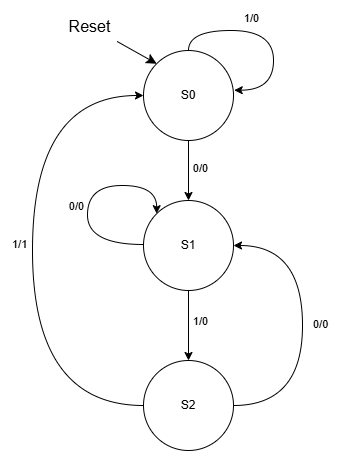

The diagram above was exported from draw.io. Its source (the exported page's mxGraphModel, read from the mxfile embedded in the PNG):
<mxGraphModel dx="939" dy="514" grid="0" gridSize="10" guides="1" tooltips="1" connect="1" arrows="1" fold="1" page="0" pageScale="1" pageWidth="827" pageHeight="1169" math="0" shadow="0">
  <root>
    <mxCell id="0" />
    <mxCell id="1" parent="0" />
    <mxCell id="Hnvg7fxV-oiBf4Ms5yEK-1" style="edgeStyle=orthogonalEdgeStyle;rounded=0;orthogonalLoop=1;jettySize=auto;html=1;entryX=0.5;entryY=0;entryDx=0;entryDy=0;" parent="1" source="Hnvg7fxV-oiBf4Ms5yEK-2" target="Hnvg7fxV-oiBf4Ms5yEK-5" edge="1">
      <mxGeometry relative="1" as="geometry" />
    </mxCell>
    <mxCell id="Hnvg7fxV-oiBf4Ms5yEK-2" value="S0" style="ellipse;whiteSpace=wrap;html=1;aspect=fixed;" parent="1" vertex="1">
      <mxGeometry x="270" y="170" width="90" height="90" as="geometry" />
    </mxCell>
    <mxCell id="Hnvg7fxV-oiBf4Ms5yEK-3" style="edgeStyle=orthogonalEdgeStyle;rounded=0;orthogonalLoop=1;jettySize=auto;html=1;entryX=0.5;entryY=0;entryDx=0;entryDy=0;" parent="1" source="Hnvg7fxV-oiBf4Ms5yEK-5" target="Hnvg7fxV-oiBf4Ms5yEK-9" edge="1">
      <mxGeometry relative="1" as="geometry" />
    </mxCell>
    <mxCell id="Hnvg7fxV-oiBf4Ms5yEK-4" style="edgeStyle=orthogonalEdgeStyle;shape=connector;curved=1;rounded=0;orthogonalLoop=1;jettySize=auto;html=1;strokeColor=default;align=center;verticalAlign=middle;fontFamily=Helvetica;fontSize=11;fontColor=default;labelBackgroundColor=default;endArrow=classic;entryX=0;entryY=0;entryDx=0;entryDy=0;" parent="1" source="Hnvg7fxV-oiBf4Ms5yEK-5" target="Hnvg7fxV-oiBf4Ms5yEK-5" edge="1">
      <mxGeometry relative="1" as="geometry">
        <mxPoint x="268" y="332" as="targetPoint" />
        <Array as="points">
          <mxPoint x="214" y="364" />
          <mxPoint x="214" y="305" />
          <mxPoint x="283" y="305" />
        </Array>
      </mxGeometry>
    </mxCell>
    <mxCell id="Hnvg7fxV-oiBf4Ms5yEK-5" value="S1" style="ellipse;whiteSpace=wrap;html=1;aspect=fixed;" parent="1" vertex="1">
      <mxGeometry x="270" y="320" width="90" height="90" as="geometry" />
    </mxCell>
    <mxCell id="Hnvg7fxV-oiBf4Ms5yEK-6" style="edgeStyle=orthogonalEdgeStyle;rounded=0;orthogonalLoop=1;jettySize=auto;html=1;strokeColor=none;curved=1;entryX=0;entryY=1;entryDx=0;entryDy=0;" parent="1" source="Hnvg7fxV-oiBf4Ms5yEK-9" target="Hnvg7fxV-oiBf4Ms5yEK-5" edge="1">
      <mxGeometry relative="1" as="geometry">
        <mxPoint x="204.66668701171875" y="412.00006103515625" as="targetPoint" />
      </mxGeometry>
    </mxCell>
    <mxCell id="Hnvg7fxV-oiBf4Ms5yEK-7" style="edgeStyle=orthogonalEdgeStyle;shape=connector;curved=1;rounded=0;orthogonalLoop=1;jettySize=auto;html=1;entryX=1;entryY=0.5;entryDx=0;entryDy=0;strokeColor=default;align=center;verticalAlign=middle;fontFamily=Helvetica;fontSize=11;fontColor=default;labelBackgroundColor=default;endArrow=classic;" parent="1" source="Hnvg7fxV-oiBf4Ms5yEK-9" target="Hnvg7fxV-oiBf4Ms5yEK-5" edge="1">
      <mxGeometry relative="1" as="geometry">
        <Array as="points">
          <mxPoint x="429" y="525" />
          <mxPoint x="429" y="365" />
        </Array>
      </mxGeometry>
    </mxCell>
    <mxCell id="Hnvg7fxV-oiBf4Ms5yEK-8" style="edgeStyle=orthogonalEdgeStyle;shape=connector;curved=1;rounded=0;orthogonalLoop=1;jettySize=auto;html=1;entryX=0;entryY=0.5;entryDx=0;entryDy=0;strokeColor=default;align=center;verticalAlign=middle;fontFamily=Helvetica;fontSize=11;fontColor=default;labelBackgroundColor=default;endArrow=classic;" parent="1" source="Hnvg7fxV-oiBf4Ms5yEK-9" target="Hnvg7fxV-oiBf4Ms5yEK-2" edge="1">
      <mxGeometry relative="1" as="geometry">
        <Array as="points">
          <mxPoint x="159" y="525" />
          <mxPoint x="159" y="215" />
        </Array>
      </mxGeometry>
    </mxCell>
    <mxCell id="Hnvg7fxV-oiBf4Ms5yEK-9" value="S2" style="ellipse;whiteSpace=wrap;html=1;aspect=fixed;" parent="1" vertex="1">
      <mxGeometry x="270" y="480" width="90" height="90" as="geometry" />
    </mxCell>
    <mxCell id="Hnvg7fxV-oiBf4Ms5yEK-10" style="edgeStyle=orthogonalEdgeStyle;rounded=0;orthogonalLoop=1;jettySize=auto;html=1;entryX=1.008;entryY=0.441;entryDx=0;entryDy=0;curved=1;entryPerimeter=0;exitX=0.5;exitY=0;exitDx=0;exitDy=0;" parent="1" source="Hnvg7fxV-oiBf4Ms5yEK-2" target="Hnvg7fxV-oiBf4Ms5yEK-2" edge="1">
      <mxGeometry relative="1" as="geometry">
        <mxPoint x="330" y="170.27864045000422" as="sourcePoint" />
        <mxPoint x="369.999999999999" y="215" as="targetPoint" />
        <Array as="points">
          <mxPoint x="315" y="150" />
          <mxPoint x="400" y="150" />
          <mxPoint x="400" y="210" />
        </Array>
      </mxGeometry>
    </mxCell>
    <mxCell id="Hnvg7fxV-oiBf4Ms5yEK-11" value="1/0" style="edgeLabel;html=1;align=center;verticalAlign=middle;resizable=0;points=[];" parent="Hnvg7fxV-oiBf4Ms5yEK-10" vertex="1" connectable="0">
      <mxGeometry x="-0.1125" y="-7" relative="1" as="geometry">
        <mxPoint x="-8" y="-19" as="offset" />
      </mxGeometry>
    </mxCell>
    <mxCell id="Hnvg7fxV-oiBf4Ms5yEK-12" value="0/0" style="edgeLabel;html=1;align=center;verticalAlign=middle;resizable=0;points=[];" parent="1" vertex="1" connectable="0">
      <mxGeometry x="327.0000000000001" y="262.9999999999999" as="geometry">
        <mxPoint y="25" as="offset" />
      </mxGeometry>
    </mxCell>
    <mxCell id="Hnvg7fxV-oiBf4Ms5yEK-13" value="1/0" style="edgeLabel;html=1;align=center;verticalAlign=middle;resizable=0;points=[];" parent="1" vertex="1" connectable="0">
      <mxGeometry x="327.0000000000001" y="440.9999999999999" as="geometry">
        <mxPoint as="offset" />
      </mxGeometry>
    </mxCell>
    <mxCell id="Hnvg7fxV-oiBf4Ms5yEK-14" value="&lt;div style=&quot;text-align: center;&quot;&gt;&lt;span style=&quot;background-color: initial; font-size: 11px; text-wrap-mode: nowrap;&quot;&gt;0/0&lt;/span&gt;&lt;/div&gt;" style="text;whiteSpace=wrap;html=1;" parent="1" vertex="1">
      <mxGeometry x="438" y="430" width="17" height="30" as="geometry" />
    </mxCell>
    <mxCell id="Hnvg7fxV-oiBf4Ms5yEK-15" value="&lt;div style=&quot;text-align: left;&quot;&gt;0/0&lt;/div&gt;" style="edgeLabel;html=1;align=center;verticalAlign=middle;resizable=0;points=[];" parent="1" vertex="1" connectable="0">
      <mxGeometry x="205.0000000000001" y="312.9999999999999" as="geometry">
        <mxPoint x="-2" y="13" as="offset" />
      </mxGeometry>
    </mxCell>
    <mxCell id="Hnvg7fxV-oiBf4Ms5yEK-16" value="&lt;div style=&quot;text-align: center;&quot;&gt;&lt;span style=&quot;background-color: initial; font-size: 11px; text-wrap-mode: nowrap;&quot;&gt;1/1&lt;/span&gt;&lt;/div&gt;" style="text;whiteSpace=wrap;html=1;" parent="1" vertex="1">
      <mxGeometry x="137" y="350" width="17" height="30" as="geometry" />
    </mxCell>
    <mxCell id="bLtpwxOem_IyKtXgWwph-2" style="edgeStyle=none;curved=1;rounded=0;orthogonalLoop=1;jettySize=auto;html=1;entryX=0;entryY=0;entryDx=0;entryDy=0;fontSize=12;startSize=8;endSize=8;" edge="1" parent="1" source="bLtpwxOem_IyKtXgWwph-1" target="Hnvg7fxV-oiBf4Ms5yEK-2">
      <mxGeometry relative="1" as="geometry" />
    </mxCell>
    <mxCell id="bLtpwxOem_IyKtXgWwph-1" value="Reset" style="text;html=1;align=center;verticalAlign=middle;resizable=0;points=[];autosize=1;strokeColor=none;fillColor=none;fontSize=16;" vertex="1" parent="1">
      <mxGeometry x="186" y="130" width="60" height="31" as="geometry" />
    </mxCell>
  </root>
</mxGraphModel>